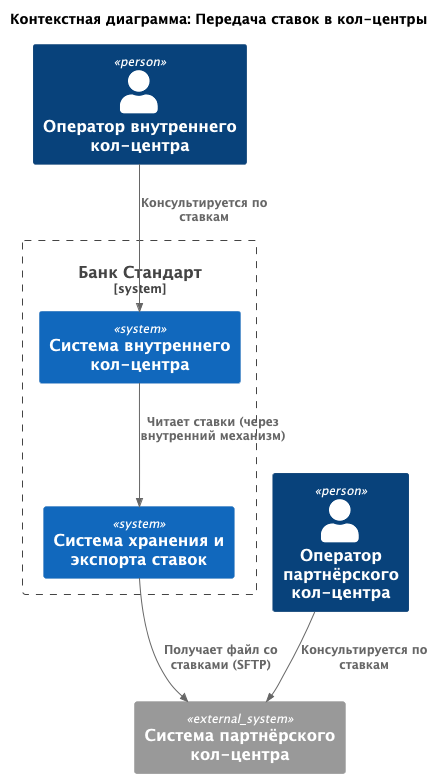

The diagram above was rendered by PlantUML. Its source (embedded in the PNG):
@startuml
title Контекстная диаграмма: Передача ставок в кол-центры

top to bottom direction

!include <C4/C4_Context>
!include <C4/C4_Container>

Person(internal_op, "Оператор внутреннего кол-центра")
Person(partner_op, "Оператор партнёрского кол-центра")

System_Boundary(bank, "Банк Стандарт") {
    System(cc_internal, "Система внутреннего кол-центра")
    System(rates_store, "Система хранения и экспорта ставок")
}

System_Ext(cc_partner, "Система партнёрского кол-центра")

Rel(internal_op, cc_internal, "Консультируется по ставкам")
Rel(partner_op, cc_partner, "Консультируется по ставкам")

Rel(cc_internal, rates_store, "Читает ставки (через внутренний механизм)")
Rel(rates_store, cc_partner, "Получает файл со ставками (SFTP)")

@enduml